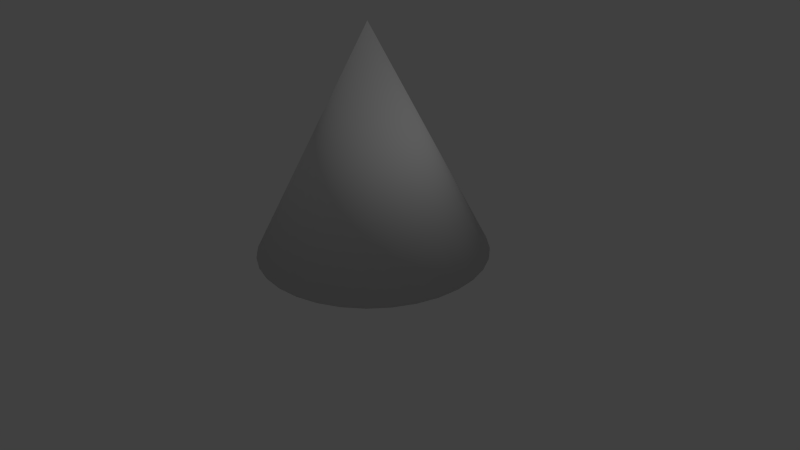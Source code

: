 # Source: mountain-narrow.blend  (saved by Blender 2.72.0; exported with 4.5.12 LTS)
import bpy
from mathutils import Matrix  # noqa: F401  (used for matrix-valued properties, if any)

bpy.ops.wm.read_factory_settings(use_empty=True)
scene = bpy.context.scene
scene.name = 'Scene'

# ---- collections
col_collection_1 = bpy.data.collections.new('Collection 1'); scene.collection.children.link(col_collection_1)

# ---- world
world_world = bpy.data.worlds.new('World'); scene.world = world_world
world_world.color = (0.05088, 0.05088, 0.05088)
world_world.use_sun_shadow = False
world_world.sun_shadow_jitter_overblur = 0.0
world_world.cycles.sampling_method = 'MANUAL'
world_world.cycles.sample_map_resolution = 256

# ---- cameras
cam_camera = bpy.data.cameras.new('Camera')
cam_camera.clip_end = 100.0
cam_camera.lens = 35.0
cam_camera.sensor_width = 32.0
cam_camera.sensor_height = 18.0
cam_camera.ortho_scale = 7.314
cam_camera.dof.focus_distance = 0.0
cam_camera.dof.aperture_fstop = 128.0

# ---- lights
light_lamp = bpy.data.lights.new('Lamp', 'POINT')
light_lamp.transmission_factor = 0.0
light_lamp.cutoff_distance = 30.0
light_lamp.energy = 100.0
light_lamp.shadow_buffer_clip_start = 1.001
light_lamp.shadow_soft_size = 0.1
light_lamp.shadow_maximum_resolution = 0.006
light_lamp.use_absolute_resolution = True
light_lamp.cycles.use_multiple_importance_sampling = False

# ---- meshes
me_cone = bpy.data.meshes.new('Cone')
me_cone.from_pydata([(-9.164e-09, 0.8215, -1.0), (0.1603, 0.8057, -1.0), (0.3144, 0.7589, -1.0), (0.4564, 0.683, -1.0), (0.5809, 0.5809, -1.0), (0.683, 0.4564, -1.0), (0.7589, 0.3144, -1.0), (0.8057, 0.1603, -1.0), (0.8215, 1.233e-07, -1.0), (0.0, 0.0, 0.6084), (0.8057, -0.1603, -1.0), (0.7589, -0.3144, -1.0), (0.683, -0.4564, -1.0), (0.5809, -0.5809, -1.0), (0.4564, -0.683, -1.0), (0.3144, -0.7589, -1.0), (0.1603, -0.8057, -1.0), (-2.768e-07, -0.8215, -1.0), (-0.1603, -0.8057, -1.0), (-0.3144, -0.7589, -1.0), (-0.4564, -0.683, -1.0), (-0.5809, -0.5809, -1.0), (-0.683, -0.4564, -1.0), (-0.7589, -0.3144, -1.0), (-0.8057, -0.1603, -1.0), (-0.8215, 8.545e-07, -1.0), (-0.8057, 0.1603, -1.0), (-0.7589, 0.3144, -1.0), (-0.683, 0.4564, -1.0), (-0.5809, 0.5809, -1.0), (-0.4564, 0.683, -1.0), (-0.3144, 0.7589, -1.0), (-0.1603, 0.8057, -1.0)], [], [(31, 9, 32), (0, 9, 1), (30, 9, 31), (29, 9, 30), (28, 9, 29), (27, 9, 28), (26, 9, 27), (25, 9, 26), (24, 9, 25), (23, 9, 24), (22, 9, 23), (21, 9, 22), (20, 9, 21), (19, 9, 20), (18, 9, 19), (17, 9, 18), (16, 9, 17), (15, 9, 16), (14, 9, 15), (13, 9, 14), (12, 9, 13), (11, 9, 12), (10, 9, 11), (8, 9, 10), (7, 9, 8), (6, 9, 7), (5, 9, 6), (4, 9, 5), (3, 9, 4), (2, 9, 3), (32, 9, 0), (1, 9, 2), (0, 1, 2, 3, 4, 5, 6, 7, 8, 10, 11, 12, 13, 14, 15, 16, 17, 18, 19, 20, 21, 22, 23, 24, 25, 26, 27, 28, 29, 30, 31, 32)])
me_cone.polygons.foreach_set('use_smooth', [True] * 33)
me_cone.use_remesh_preserve_volume = False
me_cone.use_remesh_preserve_attributes = False
me_cone.use_mirror_vertex_groups = False
me_cone.update()

# ---- objects
ob_cone = bpy.data.objects.new('Cone', me_cone)
ob_lamp = bpy.data.objects.new('Lamp', light_lamp)
ob_camera = bpy.data.objects.new('Camera', cam_camera)

# ---- transforms, parenting, visibility, modifiers, constraints
ob_cone.location = (0.0, 0.0, 1.908)
ob_cone.scale = (1.808, 1.808, 1.808)
ob_cone.lineart.crease_threshold = 0.0
ob_lamp.location = (4.076, 1.005, 5.904)
ob_lamp.rotation_euler = (0.6503, 0.05522, 1.866)
ob_lamp.lock_rotations_4d = False
ob_lamp.empty_display_type = 'ARROWS'
ob_lamp.color = (0.0, 0.0, 0.0, 0.0)
ob_lamp.lineart.crease_threshold = 0.0
ob_camera.location = (7.481, -6.508, 5.344)
ob_camera.rotation_euler = (1.109, 0.01082, 0.8149)
ob_camera.lock_rotations_4d = False
ob_camera.empty_display_type = 'ARROWS'
ob_camera.color = (0.0, 0.0, 0.0, 0.0)
ob_camera.display_type = 'WIRE'
ob_camera.lineart.crease_threshold = 0.0

# ---- collection membership
col_collection_1.objects.link(ob_cone)
col_collection_1.objects.link(ob_lamp)
col_collection_1.objects.link(ob_camera)

# ---- scene / render settings (as saved in the file)
scene.camera = ob_camera
scene.frame_start = 1; scene.frame_end = 250; scene.frame_set(1)
scene.render.engine = 'BLENDER_EEVEE_NEXT'
scene.render.resolution_percentage = 50
scene.render.dither_intensity = 0.0
scene.cycles.use_denoising = False
scene.cycles.samples = 10
scene.cycles.sampling_pattern = 'TABULATED_SOBOL'
scene.cycles.light_sampling_threshold = 0.0
scene.cycles.use_adaptive_sampling = False
scene.cycles.use_light_tree = False
scene.cycles.blur_glossy = 0.0
scene.cycles.pixel_filter_type = 'GAUSSIAN'
scene.cycles.sample_clamp_indirect = 0.0
scene.view_settings.view_transform = 'Standard'
bpy.context.view_layer.update()
